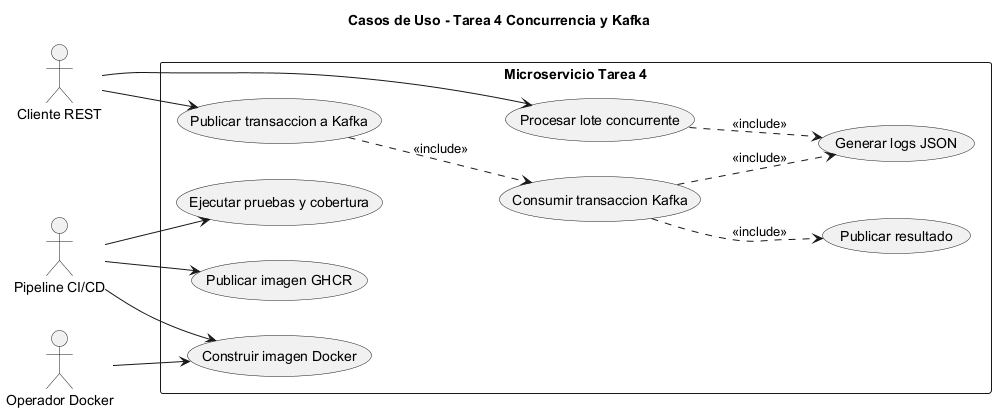

The diagram above was rendered by PlantUML. Its source (embedded in the PNG):
@startuml
title Casos de Uso - Tarea 4 Concurrencia y Kafka
left to right direction
skinparam packageStyle rectangle
skinparam shadowing false

actor "Cliente REST" as Cliente
actor "Pipeline CI/CD" as Pipeline
actor "Operador Docker" as Operador

rectangle "Microservicio Tarea 4" {
  usecase "Procesar lote concurrente" as UC_Lote
  usecase "Publicar transaccion a Kafka" as UC_Publicar
  usecase "Consumir transaccion Kafka" as UC_Consumir
  usecase "Publicar resultado" as UC_Resultado
  usecase "Generar logs JSON" as UC_Logs
  usecase "Ejecutar pruebas y cobertura" as UC_Test
  usecase "Construir imagen Docker" as UC_Docker
  usecase "Publicar imagen GHCR" as UC_GHCR
}

Cliente --> UC_Lote
Cliente --> UC_Publicar
UC_Publicar ..> UC_Consumir : <<include>>
UC_Consumir ..> UC_Resultado : <<include>>
UC_Lote ..> UC_Logs : <<include>>
UC_Consumir ..> UC_Logs : <<include>>
Pipeline --> UC_Test
Pipeline --> UC_Docker
Pipeline --> UC_GHCR
Operador --> UC_Docker
@enduml